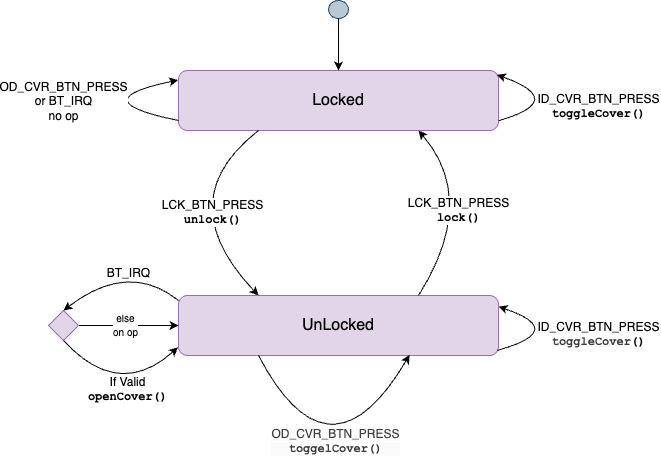

The diagram above was exported from draw.io. Its source (the exported page's mxGraphModel, read from the mxfile embedded in the PNG):
<mxGraphModel dx="882" dy="706" grid="1" gridSize="10" guides="1" tooltips="1" connect="1" arrows="1" fold="1" page="1" pageScale="1" pageWidth="1100" pageHeight="850" math="0" shadow="0">
  <root>
    <mxCell id="0" />
    <mxCell id="1" parent="0" />
    <mxCell id="2" value="" style="ellipse;whiteSpace=wrap;html=1;aspect=fixed;fillColor=#bac8d3;strokeColor=#23445d;" parent="1" vertex="1">
      <mxGeometry x="359" y="40" width="20" height="18" as="geometry" />
    </mxCell>
    <mxCell id="5" value="&lt;font style=&quot;font-size: 16px;&quot;&gt;Locked&lt;/font&gt;" style="rounded=1;whiteSpace=wrap;html=1;fillColor=#e1d5e7;strokeColor=#9673a6;" parent="1" vertex="1">
      <mxGeometry x="209" y="110" width="320" height="60" as="geometry" />
    </mxCell>
    <mxCell id="6" value="" style="endArrow=classic;html=1;exitX=0.5;exitY=1;exitDx=0;exitDy=0;entryX=0.5;entryY=0;entryDx=0;entryDy=0;" parent="1" source="2" target="5" edge="1">
      <mxGeometry width="50" height="50" relative="1" as="geometry">
        <mxPoint x="349" y="260" as="sourcePoint" />
        <mxPoint x="399" y="210" as="targetPoint" />
      </mxGeometry>
    </mxCell>
    <mxCell id="7" value="&lt;font style=&quot;font-size: 16px;&quot;&gt;UnLocked&lt;/font&gt;" style="rounded=1;whiteSpace=wrap;html=1;fillColor=#e1d5e7;strokeColor=#9673a6;" parent="1" vertex="1">
      <mxGeometry x="209" y="335" width="320" height="60" as="geometry" />
    </mxCell>
    <mxCell id="8" value="" style="curved=1;endArrow=classic;html=1;exitX=0.25;exitY=1;exitDx=0;exitDy=0;entryX=0.25;entryY=0;entryDx=0;entryDy=0;" parent="1" source="5" target="7" edge="1">
      <mxGeometry width="50" height="50" relative="1" as="geometry">
        <mxPoint x="399" y="350" as="sourcePoint" />
        <mxPoint x="329" y="380" as="targetPoint" />
        <Array as="points">
          <mxPoint x="199" y="240" />
        </Array>
      </mxGeometry>
    </mxCell>
    <mxCell id="9" value="&lt;font style=&quot;font-size: 12px;&quot;&gt;LCK_BTN_PRESS&lt;/font&gt;&lt;div&gt;&lt;font face=&quot;Courier New&quot; style=&quot;font-size: 12px;&quot;&gt;&lt;b&gt;unlock()&lt;/b&gt;&lt;/font&gt;&lt;/div&gt;" style="edgeLabel;html=1;align=center;verticalAlign=middle;resizable=0;points=[];" parent="8" vertex="1" connectable="0">
      <mxGeometry x="-0.3422" y="40" relative="1" as="geometry">
        <mxPoint x="-7" as="offset" />
      </mxGeometry>
    </mxCell>
    <mxCell id="10" value="" style="curved=1;endArrow=classic;html=1;exitX=0.75;exitY=0;exitDx=0;exitDy=0;entryX=0.75;entryY=1;entryDx=0;entryDy=0;" parent="1" source="7" target="5" edge="1">
      <mxGeometry width="50" height="50" relative="1" as="geometry">
        <mxPoint x="319" y="150" as="sourcePoint" />
        <mxPoint x="319" y="435" as="targetPoint" />
        <Array as="points">
          <mxPoint x="509" y="240" />
        </Array>
      </mxGeometry>
    </mxCell>
    <mxCell id="11" value="&lt;font style=&quot;font-size: 12px;&quot;&gt;LCK_BTN_PRESS&lt;/font&gt;&lt;div&gt;&lt;font face=&quot;Courier New&quot; style=&quot;font-size: 12px;&quot;&gt;&lt;b&gt;lock()&lt;/b&gt;&lt;/font&gt;&lt;/div&gt;" style="edgeLabel;html=1;align=center;verticalAlign=middle;resizable=0;points=[];" parent="10" vertex="1" connectable="0">
      <mxGeometry x="-0.3422" y="40" relative="1" as="geometry">
        <mxPoint x="38" y="-7" as="offset" />
      </mxGeometry>
    </mxCell>
    <mxCell id="15" style="edgeStyle=none;html=1;entryX=0;entryY=0.5;entryDx=0;entryDy=0;" parent="1" source="12" target="7" edge="1">
      <mxGeometry relative="1" as="geometry" />
    </mxCell>
    <mxCell id="16" value="&lt;font style=&quot;font-size: 10px;&quot;&gt;else&lt;/font&gt;&lt;div&gt;&lt;font style=&quot;font-size: 10px;&quot;&gt;on op&lt;/font&gt;&lt;/div&gt;" style="edgeLabel;html=1;align=center;verticalAlign=middle;resizable=0;points=[];" parent="15" vertex="1" connectable="0">
      <mxGeometry x="-0.0875" y="1" relative="1" as="geometry">
        <mxPoint as="offset" />
      </mxGeometry>
    </mxCell>
    <mxCell id="12" value="" style="rhombus;whiteSpace=wrap;html=1;fillColor=#e1d5e7;strokeColor=#9673a6;" parent="1" vertex="1">
      <mxGeometry x="79" y="350" width="30" height="30" as="geometry" />
    </mxCell>
    <mxCell id="13" value="" style="curved=1;endArrow=classic;html=1;exitX=0;exitY=0.083;exitDx=0;exitDy=0;entryX=0.5;entryY=0;entryDx=0;entryDy=0;exitPerimeter=0;" parent="1" source="7" target="12" edge="1">
      <mxGeometry width="50" height="50" relative="1" as="geometry">
        <mxPoint x="308.9999999999999" y="341.36" as="sourcePoint" />
        <mxPoint x="223.52" y="360" as="targetPoint" />
        <Array as="points">
          <mxPoint x="159" y="300" />
        </Array>
      </mxGeometry>
    </mxCell>
    <mxCell id="14" value="&lt;font style=&quot;font-size: 12px;&quot;&gt;BT_IRQ&lt;/font&gt;" style="edgeLabel;html=1;align=center;verticalAlign=middle;resizable=0;points=[];" parent="13" vertex="1" connectable="0">
      <mxGeometry x="-0.2798" y="15" relative="1" as="geometry">
        <mxPoint y="-6" as="offset" />
      </mxGeometry>
    </mxCell>
    <mxCell id="17" value="" style="curved=1;endArrow=classic;html=1;exitX=0.5;exitY=1;exitDx=0;exitDy=0;entryX=-0.002;entryY=0.865;entryDx=0;entryDy=0;entryPerimeter=0;" parent="1" source="12" target="7" edge="1">
      <mxGeometry width="50" height="50" relative="1" as="geometry">
        <mxPoint x="389" y="380" as="sourcePoint" />
        <mxPoint x="439" y="330" as="targetPoint" />
        <Array as="points">
          <mxPoint x="149" y="440" />
        </Array>
      </mxGeometry>
    </mxCell>
    <mxCell id="18" value="&lt;font style=&quot;font-size: 12px;&quot;&gt;If Valid&lt;/font&gt;&lt;div&gt;&lt;font face=&quot;Courier New&quot; style=&quot;font-size: 12px;&quot;&gt;&lt;b&gt;openCover()&lt;/b&gt;&lt;/font&gt;&lt;/div&gt;" style="edgeLabel;html=1;align=center;verticalAlign=middle;resizable=0;points=[];" parent="17" vertex="1" connectable="0">
      <mxGeometry x="0.1858" y="15" relative="1" as="geometry">
        <mxPoint x="8" y="9" as="offset" />
      </mxGeometry>
    </mxCell>
    <mxCell id="23" value="" style="curved=1;endArrow=classic;html=1;exitX=1.001;exitY=0.836;exitDx=0;exitDy=0;entryX=0.995;entryY=0.071;entryDx=0;entryDy=0;entryPerimeter=0;exitPerimeter=0;" parent="1" source="5" target="5" edge="1">
      <mxGeometry width="50" height="50" relative="1" as="geometry">
        <mxPoint x="489" y="180" as="sourcePoint" />
        <mxPoint x="539" y="130" as="targetPoint" />
        <Array as="points">
          <mxPoint x="599" y="140" />
        </Array>
      </mxGeometry>
    </mxCell>
    <mxCell id="24" value="&lt;font style=&quot;font-size: 12px;&quot;&gt;ID_CVR_BTN_PRESS&lt;/font&gt;&lt;div&gt;&lt;font face=&quot;Courier New&quot; style=&quot;font-size: 12px;&quot;&gt;&lt;b&gt;toggleCover()&lt;/b&gt;&lt;/font&gt;&lt;/div&gt;" style="edgeLabel;html=1;align=center;verticalAlign=middle;resizable=0;points=[];" parent="23" vertex="1" connectable="0">
      <mxGeometry x="-0.0196" y="2" relative="1" as="geometry">
        <mxPoint x="31" y="4" as="offset" />
      </mxGeometry>
    </mxCell>
    <mxCell id="25" value="" style="curved=1;endArrow=classic;html=1;entryX=1;entryY=0.185;entryDx=0;entryDy=0;entryPerimeter=0;exitX=0.996;exitY=0.916;exitDx=0;exitDy=0;exitPerimeter=0;" parent="1" source="7" target="7" edge="1">
      <mxGeometry width="50" height="50" relative="1" as="geometry">
        <mxPoint x="439" y="395" as="sourcePoint" />
        <mxPoint x="438" y="339" as="targetPoint" />
        <Array as="points">
          <mxPoint x="599" y="370" />
        </Array>
      </mxGeometry>
    </mxCell>
    <mxCell id="26" value="&lt;font style=&quot;font-size: 12px;&quot;&gt;ID_CVR_BTN_PRESS&lt;br&gt;&lt;/font&gt;&lt;div&gt;&lt;b style=&quot;color: rgb(63, 63, 63); scrollbar-color: rgb(226, 226, 226) rgb(251, 251, 251); font-family: &amp;quot;Courier New&amp;quot;; font-size: 12px;&quot;&gt;toggleCover&lt;/b&gt;&lt;font face=&quot;Courier New&quot; style=&quot;font-size: 12px;&quot;&gt;&lt;b&gt;()&lt;/b&gt;&lt;/font&gt;&lt;/div&gt;" style="edgeLabel;html=1;align=center;verticalAlign=middle;resizable=0;points=[];" parent="25" vertex="1" connectable="0">
      <mxGeometry x="-0.0196" y="2" relative="1" as="geometry">
        <mxPoint x="31" y="5" as="offset" />
      </mxGeometry>
    </mxCell>
    <mxCell id="31" value="" style="curved=1;endArrow=classic;html=1;entryX=-0.001;entryY=0.159;entryDx=0;entryDy=0;entryPerimeter=0;" parent="1" target="5" edge="1">
      <mxGeometry width="50" height="50" relative="1" as="geometry">
        <mxPoint x="209" y="160" as="sourcePoint" />
        <mxPoint x="79" y="100" as="targetPoint" />
        <Array as="points">
          <mxPoint x="110" y="140" />
        </Array>
      </mxGeometry>
    </mxCell>
    <mxCell id="32" value="&lt;font style=&quot;font-size: 12px;&quot;&gt;OD_CVR_BTN_PRESS&lt;/font&gt;&lt;div&gt;&lt;font style=&quot;font-size: 12px;&quot;&gt;or BT_IRQ&lt;br&gt;&lt;/font&gt;&lt;div&gt;&lt;font style=&quot;font-size: 12px;&quot;&gt;no op&lt;/font&gt;&lt;/div&gt;&lt;/div&gt;" style="edgeLabel;html=1;align=center;verticalAlign=middle;resizable=0;points=[];" parent="31" vertex="1" connectable="0">
      <mxGeometry x="-0.0196" y="2" relative="1" as="geometry">
        <mxPoint x="-18" y="-2" as="offset" />
      </mxGeometry>
    </mxCell>
    <mxCell id="34" value="" style="curved=1;endArrow=classic;html=1;exitX=0.25;exitY=1;exitDx=0;exitDy=0;entryX=0.722;entryY=0.99;entryDx=0;entryDy=0;entryPerimeter=0;" parent="1" source="7" target="7" edge="1">
      <mxGeometry width="50" height="50" relative="1" as="geometry">
        <mxPoint x="350" y="330" as="sourcePoint" />
        <mxPoint x="400" y="280" as="targetPoint" />
        <Array as="points">
          <mxPoint x="360" y="530" />
        </Array>
      </mxGeometry>
    </mxCell>
    <mxCell id="35" value="&lt;span style=&quot;scrollbar-color: rgb(226, 226, 226) rgb(251, 251, 251); background-color: rgb(251, 251, 251); color: rgb(0, 0, 0);&quot;&gt;&lt;font style=&quot;scrollbar-color: rgb(226, 226, 226) rgb(251, 251, 251); color: rgb(63, 63, 63); font-size: 12px;&quot;&gt;OD_CVR_BTN_PRESS&lt;/font&gt;&lt;/span&gt;&lt;div style=&quot;scrollbar-color: rgb(226, 226, 226) rgb(251, 251, 251); background-color: rgb(251, 251, 251); color: rgb(63, 63, 63);&quot;&gt;&lt;b style=&quot;scrollbar-color: rgb(226, 226, 226) rgb(251, 251, 251); background-color: rgb(255, 255, 255); font-family: &amp;quot;Courier New&amp;quot;; font-size: 12px; color: rgb(63, 63, 63);&quot;&gt;toggelCover&lt;/b&gt;&lt;font style=&quot;color: rgb(63, 63, 63); scrollbar-color: rgb(226, 226, 226) rgb(251, 251, 251); background-color: rgb(255, 255, 255); font-size: 12px;&quot; face=&quot;Courier New&quot;&gt;&lt;b style=&quot;color: rgb(63, 63, 63); scrollbar-color: rgb(226, 226, 226) rgb(251, 251, 251);&quot;&gt;()&lt;/b&gt;&lt;/font&gt;&lt;/div&gt;" style="edgeLabel;html=1;align=center;verticalAlign=middle;resizable=0;points=[];" parent="34" vertex="1" connectable="0">
      <mxGeometry x="0.3662" y="27" relative="1" as="geometry">
        <mxPoint x="-1" y="15" as="offset" />
      </mxGeometry>
    </mxCell>
  </root>
</mxGraphModel>